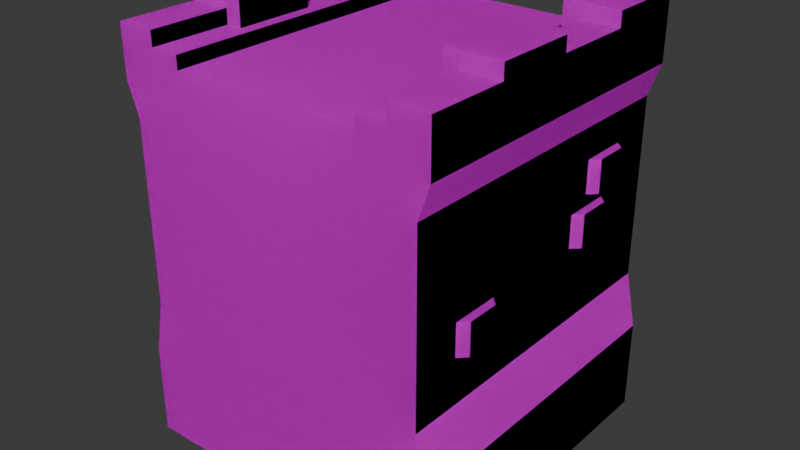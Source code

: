 # Source: wall.blend  (saved by Blender 4.0.36; exported with 4.5.12 LTS)
import bpy
from mathutils import Matrix  # noqa: F401  (used for matrix-valued properties, if any)

bpy.ops.wm.read_factory_settings(use_empty=True)
scene = bpy.context.scene
scene.name = 'Scene'

# ---- collections
col_collection = bpy.data.collections.new('Collection'); scene.collection.children.link(col_collection)

# ---- images (referenced by path relative to the original .blend; pixels are not part of the script)
import os
ASSET_DIR = os.environ.get("B2B_ASSET_DIR", "")  # directory of the original .blend (textures are referenced by path, not embedded)
HERE = os.path.dirname(os.path.abspath(__file__))  # packed textures are extracted next to this script under _unpacked/

def load_image(name, relpath, width, height, colorspace="sRGB"):
    """Load a texture the original file referenced (path relative to the .blend, or extracted next to this script)."""
    p = next((c for c in (os.path.join(HERE, relpath), os.path.join(ASSET_DIR, relpath)) if relpath and os.path.exists(c)), "")
    if p:
        img = bpy.data.images.load(p, check_existing=True)
        img.name = name
    else:  # same state as the original file: an image datablock whose file is absent (Cycles renders it pink)
        img = bpy.data.images.new(name, width, height)
        img.source = "FILE"
        img.filepath = "//" + (relpath or name)
    img.colorspace_settings.name = colorspace
    return img
img_colormap_png = load_image('colormap.png', 'colormap.png', 1024, 1024, 'sRGB')

# ---- materials (node trees are filled in below, after node groups)
mat_colormap = bpy.data.materials.new('colormap')
mat_colormap.use_transparent_shadow = False
mat_colormap.diffuse_color = (1.0, 1.0, 1.0, 1.0)
mat_colormap.roughness = 1.0

# ---- material node trees
mat_colormap.use_nodes = True; mat_colormap.node_tree.nodes.clear()
_N = mat_colormap.node_tree.nodes; _L = mat_colormap.node_tree.links
n0 = _N.new('ShaderNodeBsdfPrincipled'); n0.name = 'Principled BSDF'; n0.location = (0, 300)
n0.inputs[2].default_value = 1.0
n0.inputs[3].default_value = 1.45
n0.inputs[13].default_value = 0.0
n1 = _N.new('ShaderNodeOutputMaterial'); n1.name = 'Material Output'; n1.location = (280, 300)
n2 = _N.new('ShaderNodeTexImage'); n2.name = 'Image Texture'; n2.location = (-480, 300)
n2.image = img_colormap_png
_L.new(n2.outputs[0], n0.inputs[0])
_L.new(n0.outputs[0], n1.inputs[0])
n1.is_active_output = True

# ---- world
world_world = bpy.data.worlds.new('World'); scene.world = world_world
world_world.use_nodes = True; world_world.node_tree.nodes.clear()
_N = world_world.node_tree.nodes; _L = world_world.node_tree.links
n0 = _N.new('ShaderNodeOutputWorld'); n0.name = 'World Output'; n0.location = (300, 300)
n1 = _N.new('ShaderNodeBackground'); n1.name = 'Background'; n1.location = (10, 300)
n1.inputs[0].default_value = (0.05088, 0.05088, 0.05088, 1.0)
_L.new(n1.outputs[0], n0.inputs[0])
n0.is_active_output = True
world_world.color = (0.05088, 0.05088, 0.05088)
world_world.use_sun_shadow = False
world_world.sun_shadow_jitter_overblur = 0.0

# ---- meshes
me_wall = bpy.data.meshes.new('wall')
me_wall.from_pydata([(-0.5, 0.28, 0.5), (-0.5, 0.0, 0.5), (-0.5, 0.28, -0.5), (-0.5, 0.0, -0.5), (0.5, 0.0, 0.5), (0.5, 0.28, 0.5), (0.5, 0.0, -0.5), (0.5, 0.28, -0.5), (0.465, 0.45, 0.5), (-0.465, 0.45, 0.5), (0.465, 1.01, 0.5), (-0.465, 1.01, 0.5), (0.5, 1.11, 0.5), (-0.5, 1.11, 0.5), (0.2908, 1.18, 0.5), (0.5, 1.265, 0.5), (0.3805, 1.22, 0.5), (0.3805, 1.265, 0.5), (0.2908, 1.22, 0.5), (-0.2908, 1.18, 0.5), (-0.5, 1.265, 0.5), (-0.3805, 1.22, 0.5), (-0.2908, 1.22, 0.5), (-0.3805, 1.265, 0.5), (-0.465, 0.45, -0.5), (0.465, 0.45, -0.5), (0.465, 1.01, -0.5), (0.5, 1.11, -0.5), (-0.5, 1.11, -0.5), (-0.465, 1.01, -0.5), (-0.5, 1.31, 0.25), (-0.5, 1.265, 0.25), (-0.5, 1.31, 2.698e-14), (-0.5, 1.265, 2.698e-14), (-0.5, 1.265, -0.25), (-0.5, 1.31, -0.5), (-0.5, 1.31, -0.25), (0.5, 1.265, 0.25), (0.5, 1.31, 0.25), (0.5, 1.265, -2.662e-14), (0.5, 1.31, -2.662e-14), (0.5, 1.265, -0.25), (0.5, 1.31, -0.25), (0.5, 1.31, -0.5), (0.3305, 1.31, -0.25), (0.3305, 1.31, -0.5), (-0.3805, 1.22, 0.25), (-0.3305, 1.22, 0.25), (-0.3305, 1.22, 1.814e-14), (-0.3305, 1.22, -0.25), (-0.2908, 1.22, -0.5), (-0.3305, 1.22, -0.5), (-0.3805, 1.22, -0.25), (-0.3805, 1.22, 2.003e-14), (0.3305, 1.22, -0.25), (0.3305, 1.22, -0.5), (-0.3305, 1.31, -0.25), (-0.3305, 1.31, -0.5), (-0.3305, 1.31, 0.25), (-0.3305, 1.31, 1.814e-14), (0.3305, 1.31, 0.25), (0.3305, 1.22, 0.25), (0.3305, 1.31, -1.634e-14), (0.3305, 1.22, -1.634e-14), (0.3805, 1.265, -0.25), (0.3805, 1.265, -1.967e-14), (0.3805, 1.265, 0.25), (-0.3805, 1.265, -0.25), (-0.3805, 1.265, 2.003e-14), (-0.3805, 1.265, 0.25), (0.3805, 1.22, -1.967e-14), (0.3805, 1.22, -0.25), (0.3805, 1.22, 0.25), (0.2908, 1.22, -0.5), (0.2908, 1.18, -0.5), (-0.2908, 1.18, -0.5), (0.49, 0.816, -0.3332), (0.49, 0.916, -0.3332), (0.465, 0.816, -0.3582), (0.465, 0.916, -0.3582), (0.49, 0.816, -0.2332), (0.465, 0.816, -0.2082), (0.49, 0.916, -0.2332), (0.465, 0.916, -0.2082), (0.49, 0.68, -0.2671), (0.49, 0.78, -0.2671), (0.465, 0.68, -0.2921), (0.465, 0.78, -0.2921), (0.49, 0.68, -0.1671), (0.465, 0.68, -0.1421), (0.49, 0.78, -0.1671), (0.465, 0.78, -0.1421), (0.49, 0.5885, 0.2269), (0.49, 0.6885, 0.2269), (0.465, 0.5885, 0.2019), (0.465, 0.6885, 0.2019), (0.49, 0.5885, 0.3269), (0.465, 0.5885, 0.3519), (0.49, 0.6885, 0.3269), (0.465, 0.6885, 0.3519)], [], [(2, 1, 0), (1, 2, 3), (6, 5, 4), (5, 6, 7), (5, 1, 4), (1, 5, 0), (0, 5, 8), (0, 8, 9), (9, 8, 10), (9, 10, 11), (11, 10, 12), (11, 12, 13), (13, 12, 14), (14, 12, 15), (14, 15, 16), (16, 15, 17), (18, 14, 16), (19, 13, 14), (13, 19, 20), (20, 19, 21), (21, 19, 22), (20, 21, 23), (9, 2, 0), (2, 9, 24), (7, 8, 5), (8, 7, 25), (26, 12, 10), (12, 26, 27), (28, 11, 13), (11, 28, 29), (32, 31, 30), (33, 31, 32), (28, 31, 33), (28, 33, 34), (13, 31, 28), (31, 13, 20), (28, 34, 35), (35, 34, 36), (27, 15, 12), (15, 27, 37), (37, 27, 38), (38, 27, 39), (40, 38, 39), (39, 27, 41), (41, 27, 42), (42, 27, 43), (42, 45, 44), (45, 42, 43), (22, 46, 21), (46, 22, 47), (47, 22, 48), (48, 22, 49), (49, 22, 50), (50, 51, 49), (52, 48, 49), (48, 52, 53), (45, 54, 44), (54, 45, 55), (51, 56, 49), (56, 51, 57), (48, 58, 47), (58, 48, 59), (58, 32, 30), (32, 58, 59), (56, 35, 36), (35, 56, 57), (62, 61, 60), (61, 62, 63), (60, 40, 62), (40, 60, 38), (65, 41, 64), (41, 65, 39), (15, 66, 17), (66, 15, 37), (33, 67, 34), (67, 33, 68), (23, 31, 20), (31, 23, 69), (46, 23, 21), (23, 46, 69), (58, 46, 47), (46, 58, 69), (69, 58, 31), (31, 58, 30), (52, 68, 53), (68, 52, 67), (56, 52, 49), (52, 56, 67), (67, 56, 34), (34, 56, 36), (32, 68, 33), (59, 68, 32), (48, 68, 59), (68, 48, 53), (64, 70, 65), (70, 64, 71), (62, 70, 63), (70, 62, 65), (65, 62, 39), (39, 62, 40), (42, 64, 41), (44, 64, 42), (54, 64, 44), (64, 54, 71), (66, 16, 17), (16, 66, 72), (38, 66, 37), (60, 66, 38), (61, 66, 60), (66, 61, 72), (18, 55, 73), (55, 18, 54), (18, 61, 54), (61, 18, 16), (61, 16, 72), (54, 61, 63), (63, 71, 54), (71, 63, 70), (73, 14, 18), (14, 73, 74), (75, 22, 19), (22, 75, 50), (2, 6, 3), (6, 2, 7), (7, 2, 24), (7, 24, 25), (25, 24, 29), (25, 29, 26), (26, 29, 28), (26, 28, 27), (27, 28, 75), (75, 28, 35), (75, 35, 51), (51, 35, 57), (50, 75, 51), (74, 27, 75), (27, 74, 43), (43, 74, 55), (55, 74, 73), (43, 55, 45), (6, 1, 3), (1, 6, 4), (78, 77, 76), (77, 78, 79), (82, 81, 80), (81, 82, 83), (82, 79, 83), (79, 82, 77), (78, 80, 81), (80, 78, 76), (76, 82, 80), (82, 76, 77), (86, 85, 84), (85, 86, 87), (90, 89, 88), (89, 90, 91), (90, 87, 91), (87, 90, 85), (86, 88, 89), (88, 86, 84), (84, 90, 88), (90, 84, 85), (94, 93, 92), (93, 94, 95), (98, 97, 96), (97, 98, 99), (98, 95, 99), (95, 98, 93), (94, 96, 97), (96, 94, 92), (92, 98, 96), (98, 92, 93), (29, 9, 11), (9, 29, 24), (25, 10, 8), (10, 25, 26), (19, 74, 75), (74, 19, 14), (2, 1, 0), (1, 2, 3), (6, 5, 4), (5, 6, 7), (5, 1, 4), (1, 5, 0), (0, 5, 8), (0, 8, 9), (9, 8, 10), (9, 10, 11), (11, 10, 12), (11, 12, 13), (13, 12, 14), (14, 12, 15), (14, 15, 16), (16, 15, 17), (18, 14, 16), (19, 13, 14), (13, 19, 20), (20, 19, 21), (21, 19, 22), (20, 21, 23), (9, 2, 0), (2, 9, 24), (7, 8, 5), (8, 7, 25), (26, 12, 10), (12, 26, 27), (28, 11, 13), (11, 28, 29), (32, 31, 30), (33, 31, 32), (28, 31, 33), (28, 33, 34), (13, 31, 28), (31, 13, 20), (28, 34, 35), (35, 34, 36), (27, 15, 12), (15, 27, 37), (37, 27, 38), (38, 27, 39), (40, 38, 39), (39, 27, 41), (41, 27, 42), (42, 27, 43), (42, 45, 44), (45, 42, 43), (22, 46, 21), (46, 22, 47), (47, 22, 48), (48, 22, 49), (49, 22, 50), (50, 51, 49), (52, 48, 49), (48, 52, 53), (45, 54, 44), (54, 45, 55), (51, 56, 49), (56, 51, 57), (48, 58, 47), (58, 48, 59), (58, 32, 30), (32, 58, 59), (56, 35, 36), (35, 56, 57), (62, 61, 60), (61, 62, 63), (60, 40, 62), (40, 60, 38), (65, 41, 64), (41, 65, 39), (15, 66, 17), (66, 15, 37), (33, 67, 34), (67, 33, 68), (23, 31, 20), (31, 23, 69), (46, 23, 21), (23, 46, 69), (58, 46, 47), (46, 58, 69), (69, 58, 31), (31, 58, 30), (52, 68, 53), (68, 52, 67), (56, 52, 49), (52, 56, 67), (67, 56, 34), (34, 56, 36), (32, 68, 33), (59, 68, 32), (48, 68, 59), (68, 48, 53), (64, 70, 65), (70, 64, 71), (62, 70, 63), (70, 62, 65), (65, 62, 39), (39, 62, 40), (42, 64, 41), (44, 64, 42), (54, 64, 44), (64, 54, 71), (66, 16, 17), (16, 66, 72), (38, 66, 37), (60, 66, 38), (61, 66, 60), (66, 61, 72), (18, 55, 73), (55, 18, 54), (18, 61, 54), (61, 18, 16), (61, 16, 72), (54, 61, 63), (63, 71, 54), (71, 63, 70), (73, 14, 18), (14, 73, 74), (75, 22, 19), (22, 75, 50), (2, 6, 3), (6, 2, 7), (7, 2, 24), (7, 24, 25), (25, 24, 29), (25, 29, 26), (26, 29, 28), (26, 28, 27), (27, 28, 75), (75, 28, 35), (75, 35, 51), (51, 35, 57), (50, 75, 51), (74, 27, 75), (27, 74, 43), (43, 74, 55), (55, 74, 73), (43, 55, 45), (6, 1, 3), (1, 6, 4), (78, 77, 76), (77, 78, 79), (82, 81, 80), (81, 82, 83), (82, 79, 83), (79, 82, 77), (78, 80, 81), (80, 78, 76), (76, 82, 80), (82, 76, 77), (86, 85, 84), (85, 86, 87), (90, 89, 88), (89, 90, 91), (90, 87, 91), (87, 90, 85), (86, 88, 89), (88, 86, 84), (84, 90, 88), (90, 84, 85), (94, 93, 92), (93, 94, 95), (98, 97, 96), (97, 98, 99), (98, 95, 99), (95, 98, 93), (94, 96, 97), (96, 94, 92), (92, 98, 96), (98, 92, 93), (29, 9, 11), (9, 29, 24), (25, 10, 8), (10, 25, 26), (19, 74, 75), (74, 19, 14)])
_uv = me_wall.uv_layers.new(name='UVMap')
_uv.uv.foreach_set('vector', [0.8438, 0.06775, 0.8438, 0.025, 0.8438, 0.06775, 0.8438, 0.025, 0.8438, 0.06775, 0.8438, 0.025, 0.8438, 0.025, 0.8438, 0.06775, 0.8438, 0.025, 0.8438, 0.06775, 0.8438, 0.025, 0.8438, 0.06775, 0.8438, 0.06775, 0.8438, 0.025, 0.8438, 0.025, 0.8438, 0.025, 0.8438, 0.06775, 0.8438, 0.06775, 0.8438, 0.06775, 0.8438, 0.06775, 0.8438, 0.0937, 0.8438, 0.06775, 0.8438, 0.0937, 0.8438, 0.0937, 0.8438, 0.0937, 0.8438, 0.0937, 0.8438, 0.1792, 0.8438, 0.0937, 0.8438, 0.1792, 0.8438, 0.1792, 0.8438, 0.1792, 0.8438, 0.1792, 0.8438, 0.1945, 0.8438, 0.1792, 0.8438, 0.1945, 0.8438, 0.1945, 0.8438, 0.1945, 0.8438, 0.1945, 0.8438, 0.2052, 0.8438, 0.2052, 0.8438, 0.1945, 0.8438, 0.2181, 0.8438, 0.2052, 0.8438, 0.2181, 0.8438, 0.2113, 0.8438, 0.2113, 0.8438, 0.2181, 0.8438, 0.2181, 0.8438, 0.2113, 0.8438, 0.2052, 0.8438, 0.2113, 0.8438, 0.2052, 0.8438, 0.1945, 0.8438, 0.2052, 0.8438, 0.1945, 0.8438, 0.2052, 0.8438, 0.2181, 0.8438, 0.2181, 0.8438, 0.2052, 0.8438, 0.2113, 0.8438, 0.2113, 0.8438, 0.2052, 0.8438, 0.2113, 0.8438, 0.2181, 0.8438, 0.2113, 0.8438, 0.2181, 0.8438, 0.0937, 0.8438, 0.06775, 0.8438, 0.06775, 0.8438, 0.06775, 0.8438, 0.0937, 0.8438, 0.0937, 0.8438, 0.06775, 0.8438, 0.0937, 0.8438, 0.06775, 0.8438, 0.0937, 0.8438, 0.06775, 0.8438, 0.0937, 0.8438, 0.1792, 0.8438, 0.1945, 0.8438, 0.1792, 0.8438, 0.1945, 0.8438, 0.1792, 0.8438, 0.1945, 0.8438, 0.1945, 0.8438, 0.1792, 0.8438, 0.1945, 0.8438, 0.1792, 0.8438, 0.1945, 0.8438, 0.1792, 0.8438, 0.225, 0.8438, 0.2181, 0.8438, 0.225, 0.8438, 0.2181, 0.8438, 0.2181, 0.8438, 0.225, 0.8438, 0.1945, 0.8438, 0.2181, 0.8438, 0.2181, 0.8438, 0.1945, 0.8438, 0.2181, 0.8438, 0.2181, 0.8438, 0.1945, 0.8438, 0.2181, 0.8438, 0.1945, 0.8438, 0.2181, 0.8438, 0.1945, 0.8438, 0.2181, 0.8438, 0.1945, 0.8438, 0.2181, 0.8438, 0.225, 0.8438, 0.225, 0.8438, 0.2181, 0.8438, 0.225, 0.8438, 0.1945, 0.8438, 0.2181, 0.8438, 0.1945, 0.8438, 0.2181, 0.8438, 0.1945, 0.8438, 0.2181, 0.8438, 0.2181, 0.8438, 0.1945, 0.8438, 0.225, 0.8438, 0.225, 0.8438, 0.1945, 0.8438, 0.2181, 0.8438, 0.225, 0.8438, 0.225, 0.8438, 0.2181, 0.8438, 0.2181, 0.8438, 0.1945, 0.8438, 0.2181, 0.8438, 0.2181, 0.8438, 0.1945, 0.8438, 0.225, 0.8438, 0.225, 0.8438, 0.1945, 0.8438, 0.225, 0.8438, 0.225, 0.8438, 0.225, 0.8438, 0.225, 0.8438, 0.225, 0.8438, 0.225, 0.8438, 0.225, 0.8438, 0.2113, 0.8438, 0.2113, 0.8438, 0.2113, 0.8438, 0.2113, 0.8438, 0.2113, 0.8438, 0.2113, 0.8438, 0.2113, 0.8438, 0.2113, 0.8438, 0.2113, 0.8438, 0.2113, 0.8438, 0.2113, 0.8438, 0.2113, 0.8438, 0.2113, 0.8438, 0.2113, 0.8438, 0.2113, 0.8438, 0.2113, 0.8438, 0.2113, 0.8438, 0.2113, 0.8438, 0.2113, 0.8438, 0.2113, 0.8438, 0.2113, 0.8438, 0.2113, 0.8438, 0.2113, 0.8438, 0.2113, 0.8438, 0.225, 0.8438, 0.2113, 0.8438, 0.225, 0.8438, 0.2113, 0.8438, 0.225, 0.8438, 0.2113, 0.8438, 0.2113, 0.8438, 0.225, 0.8438, 0.2113, 0.8438, 0.225, 0.8438, 0.2113, 0.8438, 0.225, 0.8438, 0.2113, 0.8438, 0.225, 0.8438, 0.2113, 0.8438, 0.225, 0.8438, 0.2113, 0.8438, 0.225, 0.8438, 0.225, 0.8438, 0.225, 0.8438, 0.225, 0.8438, 0.225, 0.8438, 0.225, 0.8438, 0.225, 0.8438, 0.225, 0.8438, 0.225, 0.8438, 0.225, 0.8438, 0.225, 0.8438, 0.225, 0.8438, 0.225, 0.8438, 0.225, 0.8438, 0.2113, 0.8438, 0.225, 0.8438, 0.2113, 0.8438, 0.225, 0.8438, 0.2113, 0.8438, 0.225, 0.8438, 0.225, 0.8438, 0.225, 0.8438, 0.225, 0.8438, 0.225, 0.8438, 0.225, 0.8438, 0.2181, 0.8438, 0.2181, 0.8438, 0.2181, 0.8438, 0.2181, 0.8438, 0.2181, 0.8438, 0.2181, 0.8438, 0.2181, 0.8438, 0.2181, 0.8438, 0.2181, 0.8438, 0.2181, 0.8438, 0.2181, 0.8438, 0.2181, 0.8438, 0.2181, 0.8438, 0.2181, 0.8438, 0.2181, 0.8438, 0.2181, 0.8438, 0.2181, 0.8438, 0.2181, 0.8438, 0.2181, 0.8438, 0.2181, 0.8438, 0.2181, 0.8438, 0.2181, 0.8438, 0.2181, 0.8438, 0.2181, 0.8438, 0.2113, 0.8438, 0.2181, 0.8438, 0.2113, 0.8438, 0.2181, 0.8438, 0.2113, 0.8438, 0.2181, 0.8438, 0.225, 0.8438, 0.2113, 0.8438, 0.2113, 0.8438, 0.2113, 0.8438, 0.225, 0.8438, 0.2181, 0.8438, 0.2181, 0.8438, 0.225, 0.8438, 0.2181, 0.8438, 0.2181, 0.8438, 0.225, 0.8438, 0.225, 0.8438, 0.2113, 0.8438, 0.2181, 0.8438, 0.2113, 0.8438, 0.2181, 0.8438, 0.2113, 0.8438, 0.2181, 0.8438, 0.225, 0.8438, 0.2113, 0.8438, 0.2113, 0.8438, 0.2113, 0.8438, 0.225, 0.8438, 0.2181, 0.8438, 0.2181, 0.8438, 0.225, 0.8438, 0.2181, 0.8438, 0.2181, 0.8438, 0.225, 0.8438, 0.225, 0.8438, 0.225, 0.8438, 0.2181, 0.8438, 0.2181, 0.8438, 0.225, 0.8438, 0.2181, 0.8438, 0.225, 0.8438, 0.2113, 0.8438, 0.2181, 0.8438, 0.225, 0.8438, 0.2181, 0.8438, 0.2113, 0.8438, 0.2113, 0.8438, 0.2181, 0.8438, 0.2113, 0.8438, 0.2181, 0.8438, 0.2113, 0.8438, 0.2181, 0.8438, 0.2113, 0.8438, 0.225, 0.8438, 0.2113, 0.8438, 0.2113, 0.8438, 0.2113, 0.8438, 0.225, 0.8438, 0.2181, 0.8438, 0.2181, 0.8438, 0.225, 0.8438, 0.2181, 0.8438, 0.2181, 0.8438, 0.225, 0.8438, 0.225, 0.8438, 0.225, 0.8438, 0.2181, 0.8438, 0.2181, 0.8438, 0.225, 0.8438, 0.2181, 0.8438, 0.225, 0.8438, 0.2113, 0.8438, 0.2181, 0.8438, 0.225, 0.8438, 0.2181, 0.8438, 0.2113, 0.8438, 0.2113, 0.8438, 0.2181, 0.8438, 0.2113, 0.8438, 0.2181, 0.8438, 0.2113, 0.8438, 0.2181, 0.8438, 0.2113, 0.8438, 0.225, 0.8438, 0.2181, 0.8438, 0.2181, 0.8438, 0.225, 0.8438, 0.2181, 0.8438, 0.225, 0.8438, 0.2113, 0.8438, 0.2181, 0.8438, 0.225, 0.8438, 0.2181, 0.8438, 0.2113, 0.8438, 0.2113, 0.8438, 0.2113, 0.8438, 0.2113, 0.8438, 0.2113, 0.8438, 0.2113, 0.8438, 0.2113, 0.8438, 0.2113, 0.8438, 0.2113, 0.8438, 0.2113, 0.8438, 0.2113, 0.8438, 0.2113, 0.8438, 0.2113, 0.8438, 0.2113, 0.8438, 0.2113, 0.8438, 0.2113, 0.8438, 0.2113, 0.8438, 0.2113, 0.8438, 0.2113, 0.8438, 0.2113, 0.8438, 0.2113, 0.8438, 0.2113, 0.8438, 0.2113, 0.8438, 0.2113, 0.8438, 0.2113, 0.8438, 0.2113, 0.8438, 0.2113, 0.8438, 0.2052, 0.8438, 0.2113, 0.8438, 0.2052, 0.8438, 0.2113, 0.8438, 0.2052, 0.8438, 0.2052, 0.8438, 0.2113, 0.8438, 0.2052, 0.8438, 0.2113, 0.8438, 0.2052, 0.8438, 0.2113, 0.8438, 0.06775, 0.8438, 0.025, 0.8438, 0.025, 0.8438, 0.025, 0.8438, 0.06775, 0.8438, 0.06775, 0.8438, 0.06775, 0.8438, 0.06775, 0.8438, 0.0937, 0.8438, 0.06775, 0.8438, 0.0937, 0.8438, 0.0937, 0.8438, 0.0937, 0.8438, 0.0937, 0.8438, 0.1792, 0.8438, 0.0937, 0.8438, 0.1792, 0.8438, 0.1792, 0.8438, 0.1792, 0.8438, 0.1792, 0.8438, 0.1945, 0.8438, 0.1792, 0.8438, 0.1945, 0.8438, 0.1945, 0.8438, 0.1945, 0.8438, 0.1945, 0.8438, 0.2052, 0.8438, 0.2052, 0.8438, 0.1945, 0.8438, 0.225, 0.8438, 0.2052, 0.8438, 0.225, 0.8438, 0.2113, 0.8438, 0.2113, 0.8438, 0.225, 0.8438, 0.225, 0.8438, 0.2113, 0.8438, 0.2052, 0.8438, 0.2113, 0.8438, 0.2052, 0.8438, 0.1945, 0.8438, 0.2052, 0.8438, 0.1945, 0.8438, 0.2052, 0.8438, 0.225, 0.8438, 0.225, 0.8438, 0.2052, 0.8438, 0.2113, 0.8438, 0.2113, 0.8438, 0.2052, 0.8438, 0.2113, 0.8438, 0.225, 0.8438, 0.2113, 0.8438, 0.225, 0.8438, 0.025, 0.8438, 0.025, 0.8438, 0.025, 0.8438, 0.025, 0.8438, 0.025, 0.8438, 0.025, 0.7812, 0.125, 0.7812, 0.125, 0.7812, 0.125, 0.7812, 0.125, 0.7812, 0.125, 0.7812, 0.125, 0.7812, 0.125, 0.7812, 0.125, 0.7812, 0.125, 0.7812, 0.125, 0.7812, 0.125, 0.7812, 0.125, 0.7812, 0.125, 0.7812, 0.125, 0.7812, 0.125, 0.7812, 0.125, 0.7812, 0.125, 0.7812, 0.125, 0.7812, 0.125, 0.7812, 0.125, 0.7812, 0.125, 0.7812, 0.125, 0.7812, 0.125, 0.7812, 0.125, 0.7812, 0.125, 0.7812, 0.125, 0.7812, 0.125, 0.7812, 0.125, 0.7812, 0.125, 0.7812, 0.125, 0.7812, 0.125, 0.7812, 0.125, 0.7812, 0.125, 0.7812, 0.125, 0.7812, 0.125, 0.7812, 0.125, 0.7812, 0.125, 0.7812, 0.125, 0.7812, 0.125, 0.7812, 0.125, 0.7812, 0.125, 0.7812, 0.125, 0.7812, 0.125, 0.7812, 0.125, 0.7812, 0.125, 0.7812, 0.125, 0.7812, 0.125, 0.7812, 0.125, 0.7812, 0.125, 0.7812, 0.125, 0.7812, 0.125, 0.7812, 0.125, 0.7812, 0.125, 0.7812, 0.125, 0.7812, 0.125, 0.7812, 0.125, 0.7812, 0.125, 0.7812, 0.125, 0.7812, 0.125, 0.7812, 0.125, 0.7812, 0.125, 0.7812, 0.125, 0.7812, 0.125, 0.7812, 0.125, 0.7812, 0.125, 0.7812, 0.125, 0.7812, 0.125, 0.7812, 0.125, 0.7812, 0.125, 0.7812, 0.125, 0.7812, 0.125, 0.7812, 0.125, 0.7812, 0.125, 0.7812, 0.125, 0.7812, 0.125, 0.7812, 0.125, 0.7812, 0.125, 0.7812, 0.125, 0.7812, 0.125, 0.7812, 0.125, 0.7812, 0.125, 0.7812, 0.125, 0.7812, 0.125, 0.7812, 0.125, 0.7812, 0.125, 0.7812, 0.125, 0.7812, 0.125, 0.7812, 0.125, 0.7812, 0.125, 0.7812, 0.125, 0.9688, 0.1792, 0.9688, 0.0937, 0.9688, 0.1792, 0.9688, 0.0937, 0.9688, 0.1792, 0.9688, 0.0937, 0.9688, 0.0937, 0.9688, 0.1792, 0.9688, 0.0937, 0.9688, 0.1792, 0.9688, 0.0937, 0.9688, 0.1792, 0.9688, 0.2052, 0.9688, 0.2052, 0.9688, 0.2052, 0.9688, 0.2052, 0.9688, 0.2052, 0.9688, 0.2052, 0.8438, 0.06775, 0.8438, 0.025, 0.8438, 0.06775, 0.8438, 0.025, 0.8438, 0.06775, 0.8438, 0.025, 0.8438, 0.025, 0.8438, 0.06775, 0.8438, 0.025, 0.8438, 0.06775, 0.8438, 0.025, 0.8438, 0.06775, 0.8438, 0.06775, 0.8438, 0.025, 0.8438, 0.025, 0.8438, 0.025, 0.8438, 0.06775, 0.8438, 0.06775, 0.8438, 0.06775, 0.8438, 0.06775, 0.8438, 0.0937, 0.8438, 0.06775, 0.8438, 0.0937, 0.8438, 0.0937, 0.8438, 0.0937, 0.8438, 0.0937, 0.8438, 0.1792, 0.8438, 0.0937, 0.8438, 0.1792, 0.8438, 0.1792, 0.8438, 0.1792, 0.8438, 0.1792, 0.8438, 0.1945, 0.8438, 0.1792, 0.8438, 0.1945, 0.8438, 0.1945, 0.8438, 0.1945, 0.8438, 0.1945, 0.8438, 0.2052, 0.8438, 0.2052, 0.8438, 0.1945, 0.8438, 0.2181, 0.8438, 0.2052, 0.8438, 0.2181, 0.8438, 0.2113, 0.8438, 0.2113, 0.8438, 0.2181, 0.8438, 0.2181, 0.8438, 0.2113, 0.8438, 0.2052, 0.8438, 0.2113, 0.8438, 0.2052, 0.8438, 0.1945, 0.8438, 0.2052, 0.8438, 0.1945, 0.8438, 0.2052, 0.8438, 0.2181, 0.8438, 0.2181, 0.8438, 0.2052, 0.8438, 0.2113, 0.8438, 0.2113, 0.8438, 0.2052, 0.8438, 0.2113, 0.8438, 0.2181, 0.8438, 0.2113, 0.8438, 0.2181, 0.8438, 0.0937, 0.8438, 0.06775, 0.8438, 0.06775, 0.8438, 0.06775, 0.8438, 0.0937, 0.8438, 0.0937, 0.8438, 0.06775, 0.8438, 0.0937, 0.8438, 0.06775, 0.8438, 0.0937, 0.8438, 0.06775, 0.8438, 0.0937, 0.8438, 0.1792, 0.8438, 0.1945, 0.8438, 0.1792, 0.8438, 0.1945, 0.8438, 0.1792, 0.8438, 0.1945, 0.8438, 0.1945, 0.8438, 0.1792, 0.8438, 0.1945, 0.8438, 0.1792, 0.8438, 0.1945, 0.8438, 0.1792, 0.8438, 0.225, 0.8438, 0.2181, 0.8438, 0.225, 0.8438, 0.2181, 0.8438, 0.2181, 0.8438, 0.225, 0.8438, 0.1945, 0.8438, 0.2181, 0.8438, 0.2181, 0.8438, 0.1945, 0.8438, 0.2181, 0.8438, 0.2181, 0.8438, 0.1945, 0.8438, 0.2181, 0.8438, 0.1945, 0.8438, 0.2181, 0.8438, 0.1945, 0.8438, 0.2181, 0.8438, 0.1945, 0.8438, 0.2181, 0.8438, 0.225, 0.8438, 0.225, 0.8438, 0.2181, 0.8438, 0.225, 0.8438, 0.1945, 0.8438, 0.2181, 0.8438, 0.1945, 0.8438, 0.2181, 0.8438, 0.1945, 0.8438, 0.2181, 0.8438, 0.2181, 0.8438, 0.1945, 0.8438, 0.225, 0.8438, 0.225, 0.8438, 0.1945, 0.8438, 0.2181, 0.8438, 0.225, 0.8438, 0.225, 0.8438, 0.2181, 0.8438, 0.2181, 0.8438, 0.1945, 0.8438, 0.2181, 0.8438, 0.2181, 0.8438, 0.1945, 0.8438, 0.225, 0.8438, 0.225, 0.8438, 0.1945, 0.8438, 0.225, 0.8438, 0.225, 0.8438, 0.225, 0.8438, 0.225, 0.8438, 0.225, 0.8438, 0.225, 0.8438, 0.225, 0.8438, 0.2113, 0.8438, 0.2113, 0.8438, 0.2113, 0.8438, 0.2113, 0.8438, 0.2113, 0.8438, 0.2113, 0.8438, 0.2113, 0.8438, 0.2113, 0.8438, 0.2113, 0.8438, 0.2113, 0.8438, 0.2113, 0.8438, 0.2113, 0.8438, 0.2113, 0.8438, 0.2113, 0.8438, 0.2113, 0.8438, 0.2113, 0.8438, 0.2113, 0.8438, 0.2113, 0.8438, 0.2113, 0.8438, 0.2113, 0.8438, 0.2113, 0.8438, 0.2113, 0.8438, 0.2113, 0.8438, 0.2113, 0.8438, 0.225, 0.8438, 0.2113, 0.8438, 0.225, 0.8438, 0.2113, 0.8438, 0.225, 0.8438, 0.2113, 0.8438, 0.2113, 0.8438, 0.225, 0.8438, 0.2113, 0.8438, 0.225, 0.8438, 0.2113, 0.8438, 0.225, 0.8438, 0.2113, 0.8438, 0.225, 0.8438, 0.2113, 0.8438, 0.225, 0.8438, 0.2113, 0.8438, 0.225, 0.8438, 0.225, 0.8438, 0.225, 0.8438, 0.225, 0.8438, 0.225, 0.8438, 0.225, 0.8438, 0.225, 0.8438, 0.225, 0.8438, 0.225, 0.8438, 0.225, 0.8438, 0.225, 0.8438, 0.225, 0.8438, 0.225, 0.8438, 0.225, 0.8438, 0.2113, 0.8438, 0.225, 0.8438, 0.2113, 0.8438, 0.225, 0.8438, 0.2113, 0.8438, 0.225, 0.8438, 0.225, 0.8438, 0.225, 0.8438, 0.225, 0.8438, 0.225, 0.8438, 0.225, 0.8438, 0.2181, 0.8438, 0.2181, 0.8438, 0.2181, 0.8438, 0.2181, 0.8438, 0.2181, 0.8438, 0.2181, 0.8438, 0.2181, 0.8438, 0.2181, 0.8438, 0.2181, 0.8438, 0.2181, 0.8438, 0.2181, 0.8438, 0.2181, 0.8438, 0.2181, 0.8438, 0.2181, 0.8438, 0.2181, 0.8438, 0.2181, 0.8438, 0.2181, 0.8438, 0.2181, 0.8438, 0.2181, 0.8438, 0.2181, 0.8438, 0.2181, 0.8438, 0.2181, 0.8438, 0.2181, 0.8438, 0.2181, 0.8438, 0.2113, 0.8438, 0.2181, 0.8438, 0.2113, 0.8438, 0.2181, 0.8438, 0.2113, 0.8438, 0.2181, 0.8438, 0.225, 0.8438, 0.2113, 0.8438, 0.2113, 0.8438, 0.2113, 0.8438, 0.225, 0.8438, 0.2181, 0.8438, 0.2181, 0.8438, 0.225, 0.8438, 0.2181, 0.8438, 0.2181, 0.8438, 0.225, 0.8438, 0.225, 0.8438, 0.2113, 0.8438, 0.2181, 0.8438, 0.2113, 0.8438, 0.2181, 0.8438, 0.2113, 0.8438, 0.2181, 0.8438, 0.225, 0.8438, 0.2113, 0.8438, 0.2113, 0.8438, 0.2113, 0.8438, 0.225, 0.8438, 0.2181, 0.8438, 0.2181, 0.8438, 0.225, 0.8438, 0.2181, 0.8438, 0.2181, 0.8438, 0.225, 0.8438, 0.225, 0.8438, 0.225, 0.8438, 0.2181, 0.8438, 0.2181, 0.8438, 0.225, 0.8438, 0.2181, 0.8438, 0.225, 0.8438, 0.2113, 0.8438, 0.2181, 0.8438, 0.225, 0.8438, 0.2181, 0.8438, 0.2113, 0.8438, 0.2113, 0.8438, 0.2181, 0.8438, 0.2113, 0.8438, 0.2181, 0.8438, 0.2113, 0.8438, 0.2181, 0.8438, 0.2113, 0.8438, 0.225, 0.8438, 0.2113, 0.8438, 0.2113, 0.8438, 0.2113, 0.8438, 0.225, 0.8438, 0.2181, 0.8438, 0.2181, 0.8438, 0.225, 0.8438, 0.2181, 0.8438, 0.2181, 0.8438, 0.225, 0.8438, 0.225, 0.8438, 0.225, 0.8438, 0.2181, 0.8438, 0.2181, 0.8438, 0.225, 0.8438, 0.2181, 0.8438, 0.225, 0.8438, 0.2113, 0.8438, 0.2181, 0.8438, 0.225, 0.8438, 0.2181, 0.8438, 0.2113, 0.8438, 0.2113, 0.8438, 0.2181, 0.8438, 0.2113, 0.8438, 0.2181, 0.8438, 0.2113, 0.8438, 0.2181, 0.8438, 0.2113, 0.8438, 0.225, 0.8438, 0.2181, 0.8438, 0.2181, 0.8438, 0.225, 0.8438, 0.2181, 0.8438, 0.225, 0.8438, 0.2113, 0.8438, 0.2181, 0.8438, 0.225, 0.8438, 0.2181, 0.8438, 0.2113, 0.8438, 0.2113, 0.8438, 0.2113, 0.8438, 0.2113, 0.8438, 0.2113, 0.8438, 0.2113, 0.8438, 0.2113, 0.8438, 0.2113, 0.8438, 0.2113, 0.8438, 0.2113, 0.8438, 0.2113, 0.8438, 0.2113, 0.8438, 0.2113, 0.8438, 0.2113, 0.8438, 0.2113, 0.8438, 0.2113, 0.8438, 0.2113, 0.8438, 0.2113, 0.8438, 0.2113, 0.8438, 0.2113, 0.8438, 0.2113, 0.8438, 0.2113, 0.8438, 0.2113, 0.8438, 0.2113, 0.8438, 0.2113, 0.8438, 0.2113, 0.8438, 0.2113, 0.8438, 0.2052, 0.8438, 0.2113, 0.8438, 0.2052, 0.8438, 0.2113, 0.8438, 0.2052, 0.8438, 0.2052, 0.8438, 0.2113, 0.8438, 0.2052, 0.8438, 0.2113, 0.8438, 0.2052, 0.8438, 0.2113, 0.8438, 0.06775, 0.8438, 0.025, 0.8438, 0.025, 0.8438, 0.025, 0.8438, 0.06775, 0.8438, 0.06775, 0.8438, 0.06775, 0.8438, 0.06775, 0.8438, 0.0937, 0.8438, 0.06775, 0.8438, 0.0937, 0.8438, 0.0937, 0.8438, 0.0937, 0.8438, 0.0937, 0.8438, 0.1792, 0.8438, 0.0937, 0.8438, 0.1792, 0.8438, 0.1792, 0.8438, 0.1792, 0.8438, 0.1792, 0.8438, 0.1945, 0.8438, 0.1792, 0.8438, 0.1945, 0.8438, 0.1945, 0.8438, 0.1945, 0.8438, 0.1945, 0.8438, 0.2052, 0.8438, 0.2052, 0.8438, 0.1945, 0.8438, 0.225, 0.8438, 0.2052, 0.8438, 0.225, 0.8438, 0.2113, 0.8438, 0.2113, 0.8438, 0.225, 0.8438, 0.225, 0.8438, 0.2113, 0.8438, 0.2052, 0.8438, 0.2113, 0.8438, 0.2052, 0.8438, 0.1945, 0.8438, 0.2052, 0.8438, 0.1945, 0.8438, 0.2052, 0.8438, 0.225, 0.8438, 0.225, 0.8438, 0.2052, 0.8438, 0.2113, 0.8438, 0.2113, 0.8438, 0.2052, 0.8438, 0.2113, 0.8438, 0.225, 0.8438, 0.2113, 0.8438, 0.225, 0.8438, 0.025, 0.8438, 0.025, 0.8438, 0.025, 0.8438, 0.025, 0.8438, 0.025, 0.8438, 0.025, 0.7812, 0.125, 0.7812, 0.125, 0.7812, 0.125, 0.7812, 0.125, 0.7812, 0.125, 0.7812, 0.125, 0.7812, 0.125, 0.7812, 0.125, 0.7812, 0.125, 0.7812, 0.125, 0.7812, 0.125, 0.7812, 0.125, 0.7812, 0.125, 0.7812, 0.125, 0.7812, 0.125, 0.7812, 0.125, 0.7812, 0.125, 0.7812, 0.125, 0.7812, 0.125, 0.7812, 0.125, 0.7812, 0.125, 0.7812, 0.125, 0.7812, 0.125, 0.7812, 0.125, 0.7812, 0.125, 0.7812, 0.125, 0.7812, 0.125, 0.7812, 0.125, 0.7812, 0.125, 0.7812, 0.125, 0.7812, 0.125, 0.7812, 0.125, 0.7812, 0.125, 0.7812, 0.125, 0.7812, 0.125, 0.7812, 0.125, 0.7812, 0.125, 0.7812, 0.125, 0.7812, 0.125, 0.7812, 0.125, 0.7812, 0.125, 0.7812, 0.125, 0.7812, 0.125, 0.7812, 0.125, 0.7812, 0.125, 0.7812, 0.125, 0.7812, 0.125, 0.7812, 0.125, 0.7812, 0.125, 0.7812, 0.125, 0.7812, 0.125, 0.7812, 0.125, 0.7812, 0.125, 0.7812, 0.125, 0.7812, 0.125, 0.7812, 0.125, 0.7812, 0.125, 0.7812, 0.125, 0.7812, 0.125, 0.7812, 0.125, 0.7812, 0.125, 0.7812, 0.125, 0.7812, 0.125, 0.7812, 0.125, 0.7812, 0.125, 0.7812, 0.125, 0.7812, 0.125, 0.7812, 0.125, 0.7812, 0.125, 0.7812, 0.125, 0.7812, 0.125, 0.7812, 0.125, 0.7812, 0.125, 0.7812, 0.125, 0.7812, 0.125, 0.7812, 0.125, 0.7812, 0.125, 0.7812, 0.125, 0.7812, 0.125, 0.7812, 0.125, 0.7812, 0.125, 0.7812, 0.125, 0.7812, 0.125, 0.7812, 0.125, 0.7812, 0.125, 0.7812, 0.125, 0.7812, 0.125, 0.7812, 0.125, 0.7812, 0.125, 0.7812, 0.125, 0.9688, 0.1792, 0.9688, 0.0937, 0.9688, 0.1792, 0.9688, 0.0937, 0.9688, 0.1792, 0.9688, 0.0937, 0.9688, 0.0937, 0.9688, 0.1792, 0.9688, 0.0937, 0.9688, 0.1792, 0.9688, 0.0937, 0.9688, 0.1792, 0.9688, 0.2052, 0.9688, 0.2052, 0.9688, 0.2052, 0.9688, 0.2052, 0.9688, 0.2052, 0.9688, 0.2052])
_ca = me_wall.color_attributes.new('Color', 'FLOAT_COLOR', 'POINT')
_ca.data.foreach_set('color', [1.0, 1.0, 1.0, 1.0, 1.0, 1.0, 1.0, 1.0, 1.0, 1.0, 1.0, 1.0, 1.0, 1.0, 1.0, 1.0, 1.0, 1.0, 1.0, 1.0, 1.0, 1.0, 1.0, 1.0, 1.0, 1.0, 1.0, 1.0, 1.0, 1.0, 1.0, 1.0, 1.0, 1.0, 1.0, 1.0, 1.0, 1.0, 1.0, 1.0, 1.0, 1.0, 1.0, 1.0, 1.0, 1.0, 1.0, 1.0, 1.0, 1.0, 1.0, 1.0, 1.0, 1.0, 1.0, 1.0, 1.0, 1.0, 1.0, 1.0, 1.0, 1.0, 1.0, 1.0, 1.0, 1.0, 1.0, 1.0, 1.0, 1.0, 1.0, 1.0, 1.0, 1.0, 1.0, 1.0, 1.0, 1.0, 1.0, 1.0, 1.0, 1.0, 1.0, 1.0, 1.0, 1.0, 1.0, 1.0, 1.0, 1.0, 1.0, 1.0, 1.0, 1.0, 1.0, 1.0, 1.0, 1.0, 1.0, 1.0, 1.0, 1.0, 1.0, 1.0, 1.0, 1.0, 1.0, 1.0, 1.0, 1.0, 1.0, 1.0, 1.0, 1.0, 1.0, 1.0, 1.0, 1.0, 1.0, 1.0, 1.0, 1.0, 1.0, 1.0, 1.0, 1.0, 1.0, 1.0, 1.0, 1.0, 1.0, 1.0, 1.0, 1.0, 1.0, 1.0, 1.0, 1.0, 1.0, 1.0, 1.0, 1.0, 1.0, 1.0, 1.0, 1.0, 1.0, 1.0, 1.0, 1.0, 1.0, 1.0, 1.0, 1.0, 1.0, 1.0, 1.0, 1.0, 1.0, 1.0, 1.0, 1.0, 1.0, 1.0, 1.0, 1.0, 1.0, 1.0, 1.0, 1.0, 1.0, 1.0, 1.0, 1.0, 1.0, 1.0, 1.0, 1.0, 1.0, 1.0, 1.0, 1.0, 1.0, 1.0, 1.0, 1.0, 1.0, 1.0, 1.0, 1.0, 1.0, 1.0, 1.0, 1.0, 1.0, 1.0, 1.0, 1.0, 1.0, 1.0, 1.0, 1.0, 1.0, 1.0, 1.0, 1.0, 1.0, 1.0, 1.0, 1.0, 1.0, 1.0, 1.0, 1.0, 1.0, 1.0, 1.0, 1.0, 1.0, 1.0, 1.0, 1.0, 1.0, 1.0, 1.0, 1.0, 1.0, 1.0, 1.0, 1.0, 1.0, 1.0, 1.0, 1.0, 1.0, 1.0, 1.0, 1.0, 1.0, 1.0, 1.0, 1.0, 1.0, 1.0, 1.0, 1.0, 1.0, 1.0, 1.0, 1.0, 1.0, 1.0, 1.0, 1.0, 1.0, 1.0, 1.0, 1.0, 1.0, 1.0, 1.0, 1.0, 1.0, 1.0, 1.0, 1.0, 1.0, 1.0, 1.0, 1.0, 1.0, 1.0, 1.0, 1.0, 1.0, 1.0, 1.0, 1.0, 1.0, 1.0, 1.0, 1.0, 1.0, 1.0, 1.0, 1.0, 1.0, 1.0, 1.0, 1.0, 1.0, 1.0, 1.0, 1.0, 1.0, 1.0, 1.0, 1.0, 1.0, 1.0, 1.0, 1.0, 1.0, 1.0, 1.0, 1.0, 1.0, 1.0, 1.0, 1.0, 1.0, 1.0, 1.0, 1.0, 1.0, 1.0, 1.0, 1.0, 1.0, 1.0, 1.0, 1.0, 1.0, 1.0, 1.0, 1.0, 1.0, 1.0, 1.0, 1.0, 1.0, 1.0, 1.0, 1.0, 1.0, 1.0, 1.0, 1.0, 1.0, 1.0, 1.0, 1.0, 1.0, 1.0, 1.0, 1.0, 1.0, 1.0, 1.0, 1.0, 1.0, 1.0, 1.0, 1.0, 1.0, 1.0, 1.0, 1.0, 1.0, 1.0, 1.0, 1.0, 1.0, 1.0, 1.0, 1.0, 1.0, 1.0, 1.0, 1.0, 1.0, 1.0, 1.0, 1.0, 1.0, 1.0, 1.0, 1.0, 1.0, 1.0, 1.0, 1.0, 1.0, 1.0, 1.0, 1.0, 1.0, 1.0, 1.0, 1.0, 1.0, 1.0, 1.0, 1.0, 1.0, 1.0, 1.0, 1.0, 1.0, 1.0])
me_wall.materials.append(mat_colormap)
me_wall.update()
me_wall.normals_split_custom_set([tuple(v) for v in zip(*[iter([-1.0, 0.0, 0.0, -1.0, 0.0, 0.0, -1.0, 0.0, 0.0, -1.0, 0.0, 0.0, -1.0, 0.0, 0.0, -1.0, 0.0, 0.0, 1.0, 0.0, 0.0, 1.0, 0.0, 0.0, 1.0, 0.0, 0.0, 1.0, 0.0, 0.0, 1.0, 0.0, 0.0, 1.0, 0.0, 0.0, 0.0, 0.0, 1.0, 0.0, 0.0, 1.0, 0.0, 0.0, 1.0, 0.0, 0.0, 1.0, 0.0, 0.0, 1.0, 0.0, 0.0, 1.0, 0.0, 0.0, 1.0, 0.0, 0.0, 1.0, 0.0, 0.0, 1.0, 0.0, 0.0, 1.0, 0.0, 0.0, 1.0, 0.0, 0.0, 1.0, 0.0, 0.0, 1.0, 0.0, 0.0, 1.0, 0.0, 0.0, 1.0, 0.0, 0.0, 1.0, 0.0, 0.0, 1.0, 0.0, 0.0, 1.0, 0.0, 0.0, 1.0, 0.0, 0.0, 1.0, 0.0, 0.0, 1.0, 0.0, 0.0, 1.0, 0.0, 0.0, 1.0, 0.0, 0.0, 1.0, 0.0, 0.0, 1.0, 0.0, 0.0, 1.0, 0.0, 0.0, 1.0, 0.0, 0.0, 1.0, 0.0, 0.0, 1.0, 0.0, 0.0, 1.0, 0.0, 0.0, 1.0, 0.0, 0.0, 1.0, 0.0, 0.0, 1.0, 0.0, 0.0, 1.0, 0.0, 0.0, 1.0, 0.0, 0.0, 1.0, 0.0, 0.0, 1.0, 0.0, 0.0, 1.0, 0.0, 0.0, 1.0, 0.0, 0.0, 1.0, 0.0, 0.0, 1.0, 0.0, 0.0, 1.0, 0.0, 0.0, 1.0, 0.0, 0.0, 1.0, 0.0, 0.0, 1.0, 0.0, 0.0, 1.0, 0.0, 0.0, 1.0, 0.0, 0.0, 1.0, 0.0, 0.0, 1.0, 0.0, 0.0, 1.0, 0.0, 0.0, 1.0, 0.0, 0.0, 1.0, 0.0, 0.0, 1.0, 0.0, 0.0, 1.0, -0.9795, 0.2017, 0.0, -0.9795, 0.2017, 0.0, -0.9795, 0.2017, 0.0, -0.9795, 0.2017, 0.0, -0.9795, 0.2017, 0.0, -0.9795, 0.2017, 0.0, 0.9795, 0.2017, 0.0, 0.9795, 0.2017, 0.0, 0.9795, 0.2017, 0.0, 0.9795, 0.2017, 0.0, 0.9795, 0.2017, 0.0, 0.9795, 0.2017, 0.0, 0.9439, -0.3304, 0.0, 0.9439, -0.3304, 0.0, 0.9439, -0.3304, 0.0, 0.9439, -0.3304, 0.0, 0.9439, -0.3304, 0.0, 0.9439, -0.3304, 0.0, -0.9439, -0.3304, 0.0, -0.9439, -0.3304, 0.0, -0.9439, -0.3304, 0.0, -0.9439, -0.3304, 0.0, -0.9439, -0.3304, 0.0, -0.9439, -0.3304, 0.0, -1.0, 0.0, 0.0, -1.0, 0.0, 0.0, -1.0, 0.0, 0.0, -1.0, 0.0, 0.0, -1.0, 0.0, 0.0, -1.0, 0.0, 0.0, -1.0, 0.0, 0.0, -1.0, 0.0, 0.0, -1.0, 0.0, 0.0, -1.0, 0.0, 0.0, -1.0, 0.0, 0.0, -1.0, 0.0, 0.0, -1.0, 0.0, 0.0, -1.0, 0.0, 0.0, -1.0, 0.0, 0.0, -1.0, 0.0, 0.0, -1.0, 0.0, 0.0, -1.0, 0.0, 0.0, -1.0, 0.0, 0.0, -1.0, 0.0, 0.0, -1.0, 0.0, 0.0, -1.0, 0.0, 0.0, -1.0, 0.0, 0.0, -1.0, 0.0, 0.0, 1.0, 0.0, 0.0, 1.0, 0.0, 0.0, 1.0, 0.0, 0.0, 1.0, 0.0, 0.0, 1.0, 0.0, 0.0, 1.0, 0.0, 0.0, 1.0, 0.0, 0.0, 1.0, 0.0, 0.0, 1.0, 0.0, 0.0, 1.0, 0.0, 0.0, 1.0, 0.0, 0.0, 1.0, 0.0, 0.0, 1.0, 0.0, 0.0, 1.0, 0.0, 0.0, 1.0, 0.0, 0.0, 1.0, 0.0, 0.0, 1.0, 0.0, 0.0, 1.0, 0.0, 0.0, 1.0, 0.0, 0.0, 1.0, 0.0, 0.0, 1.0, 0.0, 0.0, 1.0, 0.0, 0.0, 1.0, 0.0, 0.0, 1.0, 0.0, 0.0, 0.0, 1.0, 0.0, 0.0, 1.0, 0.0, 0.0, 1.0, 0.0, 0.0, 1.0, 0.0, 0.0, 1.0, 0.0, 0.0, 1.0, 0.0, 0.0, 1.0, 0.0, 0.0, 1.0, 0.0, 0.0, 1.0, 0.0, 0.0, 1.0, 5.96e-07, 0.0, 1.0, 5.96e-07, 0.0, 1.0, 5.96e-07, 0.0, 1.0, 0.0, 0.0, 1.0, 0.0, 0.0, 1.0, 0.0, 0.0, 1.0, 0.0, 0.0, 1.0, 0.0, 0.0, 1.0, 0.0, 0.0, 1.0, 0.0, 0.0, 1.0, 0.0, 0.0, 1.0, 0.0, 0.0, 1.0, 0.0, 0.0, 1.0, 0.0, 0.0, 1.0, 0.0, 0.0, 1.0, 0.0, 0.0, 1.0, 0.0, 0.0, 1.0, 0.0, 0.0, 1.0, 0.0, 0.0, 1.0, 0.0, 0.0, 1.0, 0.0, -1.0, 0.0, 0.0, -1.0, 0.0, 0.0, -1.0, 0.0, 0.0, -1.0, 0.0, 0.0, -1.0, 0.0, 0.0, -1.0, 0.0, 0.0, 1.0, 0.0, 0.0, 1.0, 0.0, 0.0, 1.0, 0.0, 0.0, 1.0, 0.0, 0.0, 1.0, 0.0, 0.0, 1.0, 0.0, 0.0, 1.0, 0.0, 0.0, 1.0, 0.0, 0.0, 1.0, 0.0, 0.0, 1.0, 0.0, 0.0, 1.0, 0.0, 0.0, 1.0, 0.0, 0.0, 0.0, 1.0, 0.0, 0.0, 1.0, 0.0, 0.0, 1.0, 0.0, 0.0, 1.0, 0.0, 0.0, 1.0, 0.0, 0.0, 1.0, 0.0, 0.0, 1.0, 0.0, 0.0, 1.0, 0.0, 0.0, 1.0, 0.0, 0.0, 1.0, 0.0, 0.0, 1.0, 0.0, 0.0, 1.0, 0.0, -1.0, 0.0, 0.0, -1.0, 0.0, 0.0, -1.0, 0.0, 0.0, -1.0, 0.0, 0.0, -1.0, 0.0, 0.0, -1.0, 0.0, 0.0, 0.0, 1.0, 0.0, 0.0, 1.0, 0.0, 0.0, 1.0, 0.0, 0.0, 1.0, 0.0, 0.0, 1.0, 0.0, 0.0, 1.0, 0.0, 0.0, 1.0, 0.0, 0.0, 1.0, 0.0, 0.0, 1.0, 0.0, 0.0, 1.0, 0.0, 0.0, 1.0, 0.0, 0.0, 1.0, 0.0, 0.0, 1.0, 0.0, 0.0, 1.0, 0.0, 0.0, 1.0, 0.0, 0.0, 1.0, 0.0, 0.0, 1.0, 0.0, 0.0, 1.0, 0.0, 0.0, 1.0, 0.0, 0.0, 1.0, 0.0, 0.0, 1.0, 0.0, 0.0, 1.0, 0.0, 0.0, 1.0, 0.0, 0.0, 1.0, 0.0, 0.0, 1.0, 0.0, 0.0, 1.0, 0.0, 0.0, 1.0, 0.0, 0.0, 1.0, 0.0, 0.0, 1.0, 0.0, 0.0, 1.0, 0.0, 1.0, 0.0, 0.0, 1.0, 0.0, 0.0, 1.0, 0.0, 0.0, 1.0, 0.0, 0.0, 1.0, 0.0, 0.0, 1.0, 0.0, 0.0, 0.0, 0.0, 1.0, 0.0, 0.0, 1.0, 0.0, 0.0, 1.0, 0.0, 0.0, 1.0, 0.0, 0.0, 1.0, 0.0, 0.0, 1.0, 0.0, 0.0, 1.0, 0.0, 0.0, 1.0, 0.0, 0.0, 1.0, 0.0, 0.0, 1.0, 0.0, 0.0, 1.0, 0.0, 0.0, 1.0, 1.0, 0.0, 0.0, 1.0, 0.0, 0.0, 1.0, 0.0, 0.0, 1.0, 0.0, 0.0, 1.0, 0.0, 0.0, 1.0, 0.0, 0.0, 0.0, 0.0, 1.0, 0.0, 0.0, 1.0, 0.0, 0.0, 1.0, 0.0, 0.0, 1.0, 0.0, 0.0, 1.0, 0.0, 0.0, 1.0, 0.0, 0.0, 1.0, 0.0, 0.0, 1.0, 0.0, 0.0, 1.0, 0.0, 0.0, 1.0, 0.0, 0.0, 1.0, 0.0, 0.0, 1.0, -5.82e-14, 0.0, -1.0, -5.82e-14, 0.0, -1.0, -5.82e-14, 0.0, -1.0, -5.216e-14, 1.604e-14, -1.0, -5.216e-14, 1.604e-14, -1.0, -5.216e-14, 1.604e-14, -1.0, -3.772e-14, 0.0, -1.0, -3.772e-14, 0.0, -1.0, -3.772e-14, 0.0, -1.0, -3.772e-14, 0.0, -1.0, -3.772e-14, 0.0, -1.0, -3.772e-14, 0.0, -1.0, -1.0, 0.0, 0.0, -1.0, 0.0, 0.0, -1.0, 0.0, 0.0, -1.0, 0.0, 0.0, -1.0, 0.0, 0.0, -1.0, 0.0, 0.0, -6.66e-14, 0.0, -1.0, -6.66e-14, 0.0, -1.0, -6.66e-14, 0.0, -1.0, -6.66e-14, 0.0, -1.0, -6.66e-14, 0.0, -1.0, -6.66e-14, 0.0, -1.0, -5.82e-14, 9.331e-15, -1.0, -5.82e-14, 9.331e-15, -1.0, -5.82e-14, 9.331e-15, -1.0, -6.068e-14, 0.0, -1.0, -6.068e-14, 0.0, -1.0, -6.068e-14, 0.0, -1.0, 0.0, 0.0, 1.0, 0.0, 0.0, 1.0, 0.0, 0.0, 1.0, 0.0, 0.0, 1.0, 0.0, 0.0, 1.0, 0.0, 0.0, 1.0, 0.0, 0.0, 1.0, 0.0, 0.0, 1.0, 0.0, 0.0, 1.0, 0.0, 0.0, 1.0, 0.0, 0.0, 1.0, 0.0, 0.0, 1.0, -1.0, 0.0, 0.0, -1.0, 0.0, 0.0, -1.0, 0.0, 0.0, -1.0, 0.0, 0.0, -1.0, 0.0, 0.0, -1.0, 0.0, 0.0, 0.0, 0.0, 1.0, 0.0, 0.0, 1.0, 0.0, 0.0, 1.0, 0.0, 0.0, 1.0, 0.0, 0.0, 1.0, 0.0, 0.0, 1.0, 0.0, 0.0, 1.0, 0.0, 0.0, 1.0, 0.0, 0.0, 1.0, 0.0, 0.0, 1.0, 0.0, 0.0, 1.0, 0.0, 0.0, 1.0, 0.0, 1.0, 0.0, 0.0, 1.0, 0.0, 0.0, 1.0, 0.0, 0.0, 1.0, 0.0, 0.0, 1.0, 0.0, 0.0, 1.0, 0.0, 0.0, 1.0, 0.0, 0.0, 1.0, 0.0, 0.0, 1.0, 0.0, 0.0, 1.0, 6.648e-07, 0.0, 1.0, 6.648e-07, 0.0, 1.0, 6.648e-07, 0.0, 1.0, 0.0, 0.0, 1.0, 0.0, 0.0, 1.0, 0.0, 0.0, 0.0, 0.0, 0.0, 0.0, 0.0, 0.0, 0.0, 0.0, 0.0, 1.0, 0.0, 0.0, 1.0, 0.0, 0.0, 1.0, 0.0, 0.0, 1.0, 0.0, 0.0, 1.0, 0.0, 0.0, 1.0, 0.0, -1.0, 0.0, 0.0, -1.0, 0.0, 0.0, -1.0, 0.0, 0.0, -1.0, 0.0, 0.0, -1.0, 0.0, 0.0, -1.0, 0.0, 0.0, 1.0, 0.0, 0.0, 1.0, 0.0, 0.0, 1.0, 0.0, 0.0, 1.0, 0.0, 0.0, 1.0, 0.0, 0.0, 1.0, 0.0, 0.0, 0.0, 0.0, -1.0, 0.0, 0.0, -1.0, 0.0, 0.0, -1.0, 0.0, 0.0, -1.0, 0.0, 0.0, -1.0, 0.0, 0.0, -1.0, 0.0, 0.0, -1.0, 0.0, 0.0, -1.0, 0.0, 0.0, -1.0, 0.0, 0.0, -1.0, 0.0, 0.0, -1.0, 0.0, 0.0, -1.0, 0.0, 0.0, -1.0, 0.0, 0.0, -1.0, 0.0, 0.0, -1.0, 0.0, 0.0, -1.0, 0.0, 0.0, -1.0, 0.0, 0.0, -1.0, 0.0, 0.0, -1.0, 0.0, 0.0, -1.0, 0.0, 0.0, -1.0, 0.0, 0.0, -1.0, 0.0, 0.0, -1.0, 0.0, 0.0, -1.0, 0.0, 0.0, -1.0, 0.0, 0.0, -1.0, 0.0, 0.0, -1.0, 0.0, 0.0, -1.0, 0.0, 0.0, -1.0, 0.0, 0.0, -1.0, 0.0, 0.0, -1.0, 0.0, 0.0, -1.0, 0.0, 0.0, -1.0, 0.0, 0.0, -1.0, 0.0, 0.0, -1.0, 0.0, 0.0, -1.0, 0.0, 0.0, -1.0, 0.0, 0.0, -1.0, 0.0, 0.0, -1.0, 0.0, 0.0, -1.0, 0.0, 0.0, -1.0, 0.0, 0.0, -1.0, 0.0, 0.0, -1.0, 0.0, 0.0, -1.0, 0.0, 0.0, -1.0, 0.0, 0.0, -1.0, 0.0, 0.0, -1.0, 0.0, 0.0, -1.0, 0.0, 0.0, -1.0, 0.0, 0.0, -1.0, 0.0, 0.0, -1.0, 0.0, 0.0, -1.0, 0.0, 0.0, -1.0, 0.0, 0.0, -1.0, 0.0, -1.0, 0.0, 0.0, -1.0, 0.0, 0.0, -1.0, 0.0, 0.0, -1.0, 0.0, 0.0, -1.0, 0.0, 0.0, -1.0, 0.0, 0.7071, 0.0, -0.7071, 0.9239, -6.233e-06, -0.3827, 0.9239, 0.0001284, -0.3827, 0.9239, 2.34e-05, -0.3827, 0.7071, 0.0, -0.7071, 0.7071, 0.0, -0.7071, 0.9239, -2.176e-05, 0.3827, 0.7071, 0.0, 0.7071, 0.9239, 1.837e-05, 0.3827, 0.7071, 0.0, 0.7071, 0.9239, -0.0001702, 0.3827, 0.7071, 0.0, 0.7071, 0.0, 1.0, 0.0, 0.0, 1.0, 0.0, 0.0, 1.0, 0.0, 0.0, 1.0, 0.0, 0.0, 1.0, 0.0, 0.0, 1.0, 0.0, 0.0, -1.0, 0.0, 0.0, -1.0, 0.0, 0.0, -1.0, 0.0, 0.0, -1.0, 0.0, 0.0, -1.0, 0.0, 0.0, -1.0, 0.0, 0.9239, 7.257e-06, -0.3827, 0.9239, -4.819e-06, 0.3827, 0.9239, 1.828e-05, 0.3827, 0.9239, -7.257e-06, 0.3827, 0.9239, 4.819e-06, -0.3827, 0.9239, -1.828e-05, -0.3827, 0.7071, 0.0, -0.7071, 0.9239, -6.279e-06, -0.3827, 0.9239, 1.828e-05, -0.3827, 0.9239, 2.322e-05, -0.3827, 0.7071, 0.0, -0.7071, 0.7071, 0.0, -0.7071, 0.9239, -2.187e-05, 0.3827, 0.7071, 0.0, 0.7071, 0.9239, 1.837e-05, 0.3827, 0.7071, 0.0, 0.7071, 0.9239, 6.901e-06, 0.3827, 0.7071, 0.0, 0.7071, 0.0, 1.0, 0.0, 0.0, 1.0, 0.0, 0.0, 1.0, 0.0, 0.0, 1.0, 0.0, 0.0, 1.0, 0.0, 0.0, 1.0, 0.0, 0.0, -1.0, 0.0, 0.0, -1.0, 0.0, 0.0, -1.0, 0.0, 0.0, -1.0, 0.0, 0.0, -1.0, 0.0, 0.0, -1.0, 0.0, 0.9239, 7.257e-06, -0.3827, 0.9239, -4.819e-06, 0.3827, 0.9239, 1.828e-05, 0.3827, 0.9239, -7.257e-06, 0.3827, 0.9239, 4.819e-06, -0.3827, 0.9239, -1.828e-05, -0.3827, 0.7071, 0.0, -0.7071, 0.9239, -6.233e-06, -0.3827, 0.9239, 1.828e-05, -0.3827, 0.9239, 2.328e-05, -0.3827, 0.7071, 0.0, -0.7071, 0.7071, 0.0, -0.7071, 0.9239, -2.182e-05, 0.3827, 0.7071, 0.0, 0.7071, 0.9239, 1.837e-05, 0.3827, 0.7071, 0.0, 0.7071, 0.9239, 7.083e-06, 0.3827, 0.7071, 0.0, 0.7071, 0.0, 1.0, 0.0, 0.0, 1.0, 0.0, 0.0, 1.0, 0.0, 0.0, 1.0, 0.0, 0.0, 1.0, 0.0, 0.0, 1.0, 0.0, 0.0, -1.0, 0.0, 0.0, -1.0, 0.0, 0.0, -1.0, 0.0, 0.0, -1.0, 0.0, 0.0, -1.0, 0.0, 0.0, -1.0, 0.0, 0.9239, 7.287e-06, -0.3827, 0.9239, -4.819e-06, 0.3827, 0.9239, 1.828e-05, 0.3827, 0.9239, -7.287e-06, 0.3827, 0.9239, 4.819e-06, -0.3827, 0.9239, -1.828e-05, -0.3827, -1.0, 0.0, 0.0, -1.0, 0.0, 0.0, -1.0, 0.0, 0.0, -1.0, 0.0, 0.0, -1.0, 0.0, 0.0, -1.0, 0.0, 0.0, 1.0, 0.0, 0.0, 1.0, 0.0, 0.0, 1.0, 0.0, 0.0, 1.0, 0.0, 0.0, 1.0, 0.0, 0.0, 1.0, 0.0, 0.0, 0.0, 1.0, 0.0, 0.0, 1.0, 0.0, 0.0, 1.0, 0.0, 0.0, 1.0, 0.0, 0.0, 1.0, 0.0, 0.0, 1.0, 0.0, -1.0, 0.0, 0.0, -1.0, 0.0, 0.0, -1.0, 0.0, 0.0, -1.0, 0.0, 0.0, -1.0, 0.0, 0.0, -1.0, 0.0, 0.0, 1.0, 0.0, 0.0, 1.0, 0.0, 0.0, 1.0, 0.0, 0.0, 1.0, 0.0, 0.0, 1.0, 0.0, 0.0, 1.0, 0.0, 0.0, 0.0, 0.0, 1.0, 0.0, 0.0, 1.0, 0.0, 0.0, 1.0, 0.0, 0.0, 1.0, 0.0, 0.0, 1.0, 0.0, 0.0, 1.0, 0.0, 0.0, 1.0, 0.0, 0.0, 1.0, 0.0, 0.0, 1.0, 0.0, 0.0, 1.0, 0.0, 0.0, 1.0, 0.0, 0.0, 1.0, 0.0, 0.0, 1.0, 0.0, 0.0, 1.0, 0.0, 0.0, 1.0, 0.0, 0.0, 1.0, 0.0, 0.0, 1.0, 0.0, 0.0, 1.0, 0.0, 0.0, 1.0, 0.0, 0.0, 1.0, 0.0, 0.0, 1.0, 0.0, 0.0, 1.0, 0.0, 0.0, 1.0, 0.0, 0.0, 1.0, 0.0, 0.0, 1.0, 0.0, 0.0, 1.0, 0.0, 0.0, 1.0, 0.0, 0.0, 1.0, 0.0, 0.0, 1.0, 0.0, 0.0, 1.0, 0.0, 0.0, 1.0, 0.0, 0.0, 1.0, 0.0, 0.0, 1.0, 0.0, 0.0, 1.0, 0.0, 0.0, 1.0, 0.0, 0.0, 1.0, 0.0, 0.0, 1.0, 0.0, 0.0, 1.0, 0.0, 0.0, 1.0, 0.0, 0.0, 1.0, 0.0, 0.0, 1.0, 0.0, 0.0, 1.0, 0.0, 0.0, 1.0, 0.0, 0.0, 1.0, 0.0, 0.0, 1.0, 0.0, 0.0, 1.0, 0.0, 0.0, 1.0, 0.0, 0.0, 1.0, 0.0, 0.0, 1.0, 0.0, 0.0, 1.0, 0.0, 0.0, 1.0, 0.0, 0.0, 1.0, 0.0, 0.0, 1.0, 0.0, 0.0, 1.0, -0.9795, 0.2017, 0.0, -0.9795, 0.2017, 0.0, -0.9795, 0.2017, 0.0, -0.9795, 0.2017, 0.0, -0.9795, 0.2017, 0.0, -0.9795, 0.2017, 0.0, 0.9795, 0.2017, 0.0, 0.9795, 0.2017, 0.0, 0.9795, 0.2017, 0.0, 0.9795, 0.2017, 0.0, 0.9795, 0.2017, 0.0, 0.9795, 0.2017, 0.0, 0.9439, -0.3304, 0.0, 0.9439, -0.3304, 0.0, 0.9439, -0.3304, 0.0, 0.9439, -0.3304, 0.0, 0.9439, -0.3304, 0.0, 0.9439, -0.3304, 0.0, -0.9439, -0.3304, 0.0, -0.9439, -0.3304, 0.0, -0.9439, -0.3304, 0.0, -0.9439, -0.3304, 0.0, -0.9439, -0.3304, 0.0, -0.9439, -0.3304, 0.0, -1.0, 0.0, 0.0, -1.0, 0.0, 0.0, -1.0, 0.0, 0.0, -1.0, 0.0, 0.0, -1.0, 0.0, 0.0, -1.0, 0.0, 0.0, -1.0, 0.0, 0.0, -1.0, 0.0, 0.0, -1.0, 0.0, 0.0, -1.0, 0.0, 0.0, -1.0, 0.0, 0.0, -1.0, 0.0, 0.0, -1.0, 0.0, 0.0, -1.0, 0.0, 0.0, -1.0, 0.0, 0.0, -1.0, 0.0, 0.0, -1.0, 0.0, 0.0, -1.0, 0.0, 0.0, -1.0, 0.0, 0.0, -1.0, 0.0, 0.0, -1.0, 0.0, 0.0, -1.0, 0.0, 0.0, -1.0, 0.0, 0.0, -1.0, 0.0, 0.0, 1.0, 0.0, 0.0, 1.0, 0.0, 0.0, 1.0, 0.0, 0.0, 1.0, 0.0, 0.0, 1.0, 0.0, 0.0, 1.0, 0.0, 0.0, 1.0, 0.0, 0.0, 1.0, 0.0, 0.0, 1.0, 0.0, 0.0, 1.0, 0.0, 0.0, 1.0, 0.0, 0.0, 1.0, 0.0, 0.0, 1.0, 0.0, 0.0, 1.0, 0.0, 0.0, 1.0, 0.0, 0.0, 1.0, 0.0, 0.0, 1.0, 0.0, 0.0, 1.0, 0.0, 0.0, 1.0, 0.0, 0.0, 1.0, 0.0, 0.0, 1.0, 0.0, 0.0, 1.0, 0.0, 0.0, 1.0, 0.0, 0.0, 1.0, 0.0, 0.0, 0.0, 1.0, 0.0, 0.0, 1.0, 0.0, 0.0, 1.0, 0.0, 0.0, 1.0, 0.0, 0.0, 1.0, 0.0, 0.0, 1.0, 0.0, 0.0, 1.0, 0.0, 0.0, 1.0, 0.0, 0.0, 1.0, 0.0, 0.0, 1.0, 5.96e-07, 0.0, 1.0, 5.96e-07, 0.0, 1.0, 5.96e-07, 0.0, 1.0, 0.0, 0.0, 1.0, 0.0, 0.0, 1.0, 0.0, 0.0, 1.0, 0.0, 0.0, 1.0, 0.0, 0.0, 1.0, 0.0, 0.0, 1.0, 0.0, 0.0, 1.0, 0.0, 0.0, 1.0, 0.0, 0.0, 1.0, 0.0, 0.0, 1.0, 0.0, 0.0, 1.0, 0.0, 0.0, 1.0, 0.0, 0.0, 1.0, 0.0, 0.0, 1.0, 0.0, 0.0, 1.0, 0.0, 0.0, 1.0, 0.0, 0.0, 1.0, 0.0, -1.0, 0.0, 0.0, -1.0, 0.0, 0.0, -1.0, 0.0, 0.0, -1.0, 0.0, 0.0, -1.0, 0.0, 0.0, -1.0, 0.0, 0.0, 1.0, 0.0, 0.0, 1.0, 0.0, 0.0, 1.0, 0.0, 0.0, 1.0, 0.0, 0.0, 1.0, 0.0, 0.0, 1.0, 0.0, 0.0, 1.0, 0.0, 0.0, 1.0, 0.0, 0.0, 1.0, 0.0, 0.0, 1.0, 0.0, 0.0, 1.0, 0.0, 0.0, 1.0, 0.0, 0.0, 0.0, 1.0, 0.0, 0.0, 1.0, 0.0, 0.0, 1.0, 0.0, 0.0, 1.0, 0.0, 0.0, 1.0, 0.0, 0.0, 1.0, 0.0, 0.0, 1.0, 0.0, 0.0, 1.0, 0.0, 0.0, 1.0, 0.0, 0.0, 1.0, 0.0, 0.0, 1.0, 0.0, 0.0, 1.0, 0.0, -1.0, 0.0, 0.0, -1.0, 0.0, 0.0, -1.0, 0.0, 0.0, -1.0, 0.0, 0.0, -1.0, 0.0, 0.0, -1.0, 0.0, 0.0, 0.0, 1.0, 0.0, 0.0, 1.0, 0.0, 0.0, 1.0, 0.0, 0.0, 1.0, 0.0, 0.0, 1.0, 0.0, 0.0, 1.0, 0.0, 0.0, 1.0, 0.0, 0.0, 1.0, 0.0, 0.0, 1.0, 0.0, 0.0, 1.0, 0.0, 0.0, 1.0, 0.0, 0.0, 1.0, 0.0, 0.0, 1.0, 0.0, 0.0, 1.0, 0.0, 0.0, 1.0, 0.0, 0.0, 1.0, 0.0, 0.0, 1.0, 0.0, 0.0, 1.0, 0.0, 0.0, 1.0, 0.0, 0.0, 1.0, 0.0, 0.0, 1.0, 0.0, 0.0, 1.0, 0.0, 0.0, 1.0, 0.0, 0.0, 1.0, 0.0, 0.0, 1.0, 0.0, 0.0, 1.0, 0.0, 0.0, 1.0, 0.0, 0.0, 1.0, 0.0, 0.0, 1.0, 0.0, 0.0, 1.0, 0.0, 1.0, 0.0, 0.0, 1.0, 0.0, 0.0, 1.0, 0.0, 0.0, 1.0, 0.0, 0.0, 1.0, 0.0, 0.0, 1.0, 0.0, 0.0, 0.0, 0.0, 1.0, 0.0, 0.0, 1.0, 0.0, 0.0, 1.0, 0.0, 0.0, 1.0, 0.0, 0.0, 1.0, 0.0, 0.0, 1.0, 0.0, 0.0, 1.0, 0.0, 0.0, 1.0, 0.0, 0.0, 1.0, 0.0, 0.0, 1.0, 0.0, 0.0, 1.0, 0.0, 0.0, 1.0, 1.0, 0.0, 0.0, 1.0, 0.0, 0.0, 1.0, 0.0, 0.0, 1.0, 0.0, 0.0, 1.0, 0.0, 0.0, 1.0, 0.0, 0.0, 0.0, 0.0, 1.0, 0.0, 0.0, 1.0, 0.0, 0.0, 1.0, 0.0, 0.0, 1.0, 0.0, 0.0, 1.0, 0.0, 0.0, 1.0, 0.0, 0.0, 1.0, 0.0, 0.0, 1.0, 0.0, 0.0, 1.0, 0.0, 0.0, 1.0, 0.0, 0.0, 1.0, 0.0, 0.0, 1.0, -5.82e-14, 0.0, -1.0, -5.82e-14, 0.0, -1.0, -5.82e-14, 0.0, -1.0, -5.216e-14, 1.604e-14, -1.0, -5.216e-14, 1.604e-14, -1.0, -5.216e-14, 1.604e-14, -1.0, -3.772e-14, 0.0, -1.0, -3.772e-14, 0.0, -1.0, -3.772e-14, 0.0, -1.0, -3.772e-14, 0.0, -1.0, -3.772e-14, 0.0, -1.0, -3.772e-14, 0.0, -1.0, -1.0, 0.0, 0.0, -1.0, 0.0, 0.0, -1.0, 0.0, 0.0, -1.0, 0.0, 0.0, -1.0, 0.0, 0.0, -1.0, 0.0, 0.0, -6.66e-14, 0.0, -1.0, -6.66e-14, 0.0, -1.0, -6.66e-14, 0.0, -1.0, -6.66e-14, 0.0, -1.0, -6.66e-14, 0.0, -1.0, -6.66e-14, 0.0, -1.0, -5.82e-14, 9.331e-15, -1.0, -5.82e-14, 9.331e-15, -1.0, -5.82e-14, 9.331e-15, -1.0, -6.068e-14, 0.0, -1.0, -6.068e-14, 0.0, -1.0, -6.068e-14, 0.0, -1.0, 0.0, 0.0, 1.0, 0.0, 0.0, 1.0, 0.0, 0.0, 1.0, 0.0, 0.0, 1.0, 0.0, 0.0, 1.0, 0.0, 0.0, 1.0, 0.0, 0.0, 1.0, 0.0, 0.0, 1.0, 0.0, 0.0, 1.0, 0.0, 0.0, 1.0, 0.0, 0.0, 1.0, 0.0, 0.0, 1.0, -1.0, 0.0, 0.0, -1.0, 0.0, 0.0, -1.0, 0.0, 0.0, -1.0, 0.0, 0.0, -1.0, 0.0, 0.0, -1.0, 0.0, 0.0, 0.0, 0.0, 1.0, 0.0, 0.0, 1.0, 0.0, 0.0, 1.0, 0.0, 0.0, 1.0, 0.0, 0.0, 1.0, 0.0, 0.0, 1.0, 0.0, 0.0, 1.0, 0.0, 0.0, 1.0, 0.0, 0.0, 1.0, 0.0, 0.0, 1.0, 0.0, 0.0, 1.0, 0.0, 0.0, 1.0, 0.0, 1.0, 0.0, 0.0, 1.0, 0.0, 0.0, 1.0, 0.0, 0.0, 1.0, 0.0, 0.0, 1.0, 0.0, 0.0, 1.0, 0.0, 0.0, 1.0, 0.0, 0.0, 1.0, 0.0, 0.0, 1.0, 0.0, 0.0, 1.0, 6.648e-07, 0.0, 1.0, 6.648e-07, 0.0, 1.0, 6.648e-07, 0.0, 1.0, 0.0, 0.0, 1.0, 0.0, 0.0, 1.0, 0.0, 0.0, 0.0, 0.0, 0.0, 0.0, 0.0, 0.0, 0.0, 0.0, 0.0, 1.0, 0.0, 0.0, 1.0, 0.0, 0.0, 1.0, 0.0, 0.0, 1.0, 0.0, 0.0, 1.0, 0.0, 0.0, 1.0, 0.0, -1.0, 0.0, 0.0, -1.0, 0.0, 0.0, -1.0, 0.0, 0.0, -1.0, 0.0, 0.0, -1.0, 0.0, 0.0, -1.0, 0.0, 0.0, 1.0, 0.0, 0.0, 1.0, 0.0, 0.0, 1.0, 0.0, 0.0, 1.0, 0.0, 0.0, 1.0, 0.0, 0.0, 1.0, 0.0, 0.0, 0.0, 0.0, -1.0, 0.0, 0.0, -1.0, 0.0, 0.0, -1.0, 0.0, 0.0, -1.0, 0.0, 0.0, -1.0, 0.0, 0.0, -1.0, 0.0, 0.0, -1.0, 0.0, 0.0, -1.0, 0.0, 0.0, -1.0, 0.0, 0.0, -1.0, 0.0, 0.0, -1.0, 0.0, 0.0, -1.0, 0.0, 0.0, -1.0, 0.0, 0.0, -1.0, 0.0, 0.0, -1.0, 0.0, 0.0, -1.0, 0.0, 0.0, -1.0, 0.0, 0.0, -1.0, 0.0, 0.0, -1.0, 0.0, 0.0, -1.0, 0.0, 0.0, -1.0, 0.0, 0.0, -1.0, 0.0, 0.0, -1.0, 0.0, 0.0, -1.0, 0.0, 0.0, -1.0, 0.0, 0.0, -1.0, 0.0, 0.0, -1.0, 0.0, 0.0, -1.0, 0.0, 0.0, -1.0, 0.0, 0.0, -1.0, 0.0, 0.0, -1.0, 0.0, 0.0, -1.0, 0.0, 0.0, -1.0, 0.0, 0.0, -1.0, 0.0, 0.0, -1.0, 0.0, 0.0, -1.0, 0.0, 0.0, -1.0, 0.0, 0.0, -1.0, 0.0, 0.0, -1.0, 0.0, 0.0, -1.0, 0.0, 0.0, -1.0, 0.0, 0.0, -1.0, 0.0, 0.0, -1.0, 0.0, 0.0, -1.0, 0.0, 0.0, -1.0, 0.0, 0.0, -1.0, 0.0, 0.0, -1.0, 0.0, 0.0, -1.0, 0.0, 0.0, -1.0, 0.0, 0.0, -1.0, 0.0, 0.0, -1.0, 0.0, 0.0, -1.0, 0.0, 0.0, -1.0, 0.0, 0.0, -1.0, 0.0, -1.0, 0.0, 0.0, -1.0, 0.0, 0.0, -1.0, 0.0, 0.0, -1.0, 0.0, 0.0, -1.0, 0.0, 0.0, -1.0, 0.0, 0.7071, 0.0, -0.7071, 0.9239, -6.233e-06, -0.3827, 0.9239, 0.0001284, -0.3827, 0.9239, 2.34e-05, -0.3827, 0.7071, 0.0, -0.7071, 0.7071, 0.0, -0.7071, 0.9239, -2.176e-05, 0.3827, 0.7071, 0.0, 0.7071, 0.9239, 1.837e-05, 0.3827, 0.7071, 0.0, 0.7071, 0.9239, -0.0001702, 0.3827, 0.7071, 0.0, 0.7071, 0.0, 1.0, 0.0, 0.0, 1.0, 0.0, 0.0, 1.0, 0.0, 0.0, 1.0, 0.0, 0.0, 1.0, 0.0, 0.0, 1.0, 0.0, 0.0, -1.0, 0.0, 0.0, -1.0, 0.0, 0.0, -1.0, 0.0, 0.0, -1.0, 0.0, 0.0, -1.0, 0.0, 0.0, -1.0, 0.0, 0.9239, 7.257e-06, -0.3827, 0.9239, -4.819e-06, 0.3827, 0.9239, 1.828e-05, 0.3827, 0.9239, -7.257e-06, 0.3827, 0.9239, 4.819e-06, -0.3827, 0.9239, -1.828e-05, -0.3827, 0.7071, 0.0, -0.7071, 0.9239, -6.279e-06, -0.3827, 0.9239, 1.828e-05, -0.3827, 0.9239, 2.322e-05, -0.3827, 0.7071, 0.0, -0.7071, 0.7071, 0.0, -0.7071, 0.9239, -2.187e-05, 0.3827, 0.7071, 0.0, 0.7071, 0.9239, 1.837e-05, 0.3827, 0.7071, 0.0, 0.7071, 0.9239, 6.901e-06, 0.3827, 0.7071, 0.0, 0.7071, 0.0, 1.0, 0.0, 0.0, 1.0, 0.0, 0.0, 1.0, 0.0, 0.0, 1.0, 0.0, 0.0, 1.0, 0.0, 0.0, 1.0, 0.0, 0.0, -1.0, 0.0, 0.0, -1.0, 0.0, 0.0, -1.0, 0.0, 0.0, -1.0, 0.0, 0.0, -1.0, 0.0, 0.0, -1.0, 0.0, 0.9239, 7.257e-06, -0.3827, 0.9239, -4.819e-06, 0.3827, 0.9239, 1.828e-05, 0.3827, 0.9239, -7.257e-06, 0.3827, 0.9239, 4.819e-06, -0.3827, 0.9239, -1.828e-05, -0.3827, 0.7071, 0.0, -0.7071, 0.9239, -6.233e-06, -0.3827, 0.9239, 1.828e-05, -0.3827, 0.9239, 2.328e-05, -0.3827, 0.7071, 0.0, -0.7071, 0.7071, 0.0, -0.7071, 0.9239, -2.182e-05, 0.3827, 0.7071, 0.0, 0.7071, 0.9239, 1.837e-05, 0.3827, 0.7071, 0.0, 0.7071, 0.9239, 7.083e-06, 0.3827, 0.7071, 0.0, 0.7071, 0.0, 1.0, 0.0, 0.0, 1.0, 0.0, 0.0, 1.0, 0.0, 0.0, 1.0, 0.0, 0.0, 1.0, 0.0, 0.0, 1.0, 0.0, 0.0, -1.0, 0.0, 0.0, -1.0, 0.0, 0.0, -1.0, 0.0, 0.0, -1.0, 0.0, 0.0, -1.0, 0.0, 0.0, -1.0, 0.0, 0.9239, 7.287e-06, -0.3827, 0.9239, -4.819e-06, 0.3827, 0.9239, 1.828e-05, 0.3827, 0.9239, -7.287e-06, 0.3827, 0.9239, 4.819e-06, -0.3827, 0.9239, -1.828e-05, -0.3827, -1.0, 0.0, 0.0, -1.0, 0.0, 0.0, -1.0, 0.0, 0.0, -1.0, 0.0, 0.0, -1.0, 0.0, 0.0, -1.0, 0.0, 0.0, 1.0, 0.0, 0.0, 1.0, 0.0, 0.0, 1.0, 0.0, 0.0, 1.0, 0.0, 0.0, 1.0, 0.0, 0.0, 1.0, 0.0, 0.0, 0.0, 1.0, 0.0, 0.0, 1.0, 0.0, 0.0, 1.0, 0.0, 0.0, 1.0, 0.0, 0.0, 1.0, 0.0, 0.0, 1.0, 0.0])] * 3)])

# ---- objects
ob_wall = bpy.data.objects.new('wall', me_wall)

# ---- transforms, parenting, visibility, modifiers, constraints
ob_wall.location = (0.0, 0.0, 0.0)
ob_wall.rotation_euler = (1.571, -0.0, 0.0)

# ---- collection membership
col_collection.objects.link(ob_wall)

# ---- scene / render settings (as saved in the file)
scene.frame_start = 1; scene.frame_end = 250; scene.frame_set(1)
scene.render.engine = 'BLENDER_EEVEE_NEXT'
scene.cycles.sampling_pattern = 'TABULATED_SOBOL'
bpy.context.view_layer.update()

# ---- added for rendering (the .blend has no active camera and no usable light): camera, sun
cam_auto = bpy.data.cameras.new('AutoCamera')
cam_auto.lens = 50.0
cam_auto.sensor_width = 36.0
cam_auto.clip_end = 1000.0
ob_auto_camera = bpy.data.objects.new('AutoCamera', cam_auto)
scene.collection.objects.link(ob_auto_camera)
ob_auto_camera.location = (1.78357, -2.14029, 2.08186)
ob_auto_camera.rotation_euler = (1.09748, -7.21219e-08, 0.694738)
scene.camera = ob_auto_camera
light_auto_sun = bpy.data.lights.new('AutoSun', 'SUN')
light_auto_sun.energy = 3.0
light_auto_sun.angle = 0.0523599
ob_auto_sun = bpy.data.objects.new('AutoSun', light_auto_sun)
scene.collection.objects.link(ob_auto_sun)
ob_auto_sun.rotation_euler = (0.872665, 0.174533, 0.523599)
bpy.context.view_layer.update()
